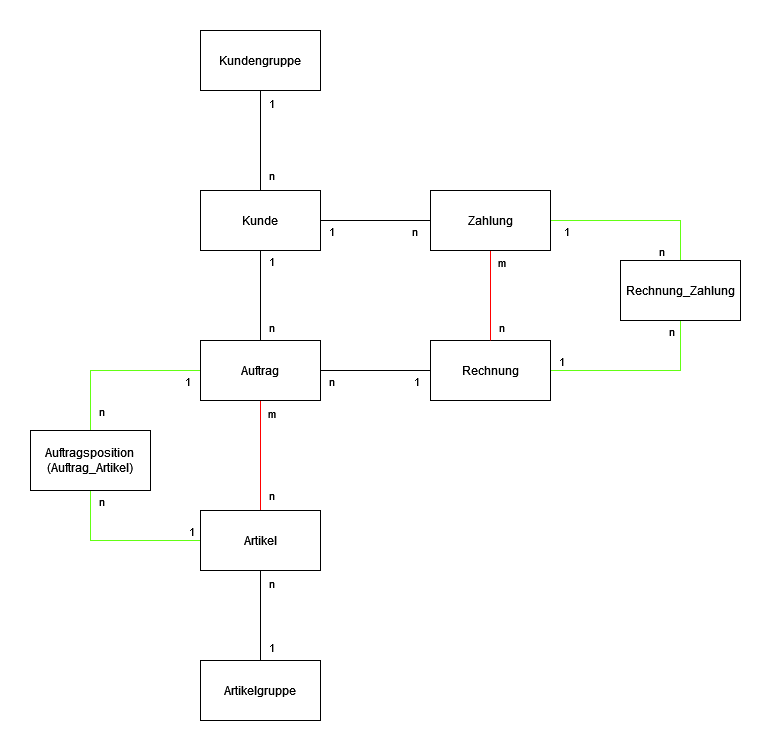

The diagram above was exported from draw.io. Its source (the exported page's mxGraphModel, read from the mxfile embedded in the PNG):
<mxGraphModel dx="1886" dy="808" grid="1" gridSize="10" guides="1" tooltips="1" connect="1" arrows="1" fold="1" page="1" pageScale="1" pageWidth="827" pageHeight="1169" math="0" shadow="0">
  <root>
    <mxCell id="0" />
    <mxCell id="1" parent="0" />
    <mxCell id="Y1YOpkolAp5KO1MOJE0u-9" style="edgeStyle=orthogonalEdgeStyle;rounded=0;orthogonalLoop=1;jettySize=auto;html=1;exitX=0.5;exitY=1;exitDx=0;exitDy=0;entryX=0.5;entryY=0;entryDx=0;entryDy=0;endArrow=none;endFill=0;" edge="1" parent="1" source="Y1YOpkolAp5KO1MOJE0u-1" target="Y1YOpkolAp5KO1MOJE0u-2">
      <mxGeometry relative="1" as="geometry" />
    </mxCell>
    <mxCell id="Y1YOpkolAp5KO1MOJE0u-10" value="n" style="edgeLabel;html=1;align=center;verticalAlign=middle;resizable=0;points=[];" vertex="1" connectable="0" parent="Y1YOpkolAp5KO1MOJE0u-9">
      <mxGeometry x="0.68" relative="1" as="geometry">
        <mxPoint x="10" as="offset" />
      </mxGeometry>
    </mxCell>
    <mxCell id="Y1YOpkolAp5KO1MOJE0u-11" value="1" style="edgeLabel;html=1;align=center;verticalAlign=middle;resizable=0;points=[];" vertex="1" connectable="0" parent="Y1YOpkolAp5KO1MOJE0u-9">
      <mxGeometry x="-0.76" y="2" relative="1" as="geometry">
        <mxPoint x="8" as="offset" />
      </mxGeometry>
    </mxCell>
    <mxCell id="Y1YOpkolAp5KO1MOJE0u-1" value="Kundengruppe" style="rounded=0;whiteSpace=wrap;html=1;" vertex="1" parent="1">
      <mxGeometry x="220" y="40" width="120" height="60" as="geometry" />
    </mxCell>
    <mxCell id="Y1YOpkolAp5KO1MOJE0u-12" style="edgeStyle=orthogonalEdgeStyle;rounded=0;orthogonalLoop=1;jettySize=auto;html=1;exitX=0.5;exitY=1;exitDx=0;exitDy=0;entryX=0.5;entryY=0;entryDx=0;entryDy=0;endArrow=none;endFill=0;" edge="1" parent="1" source="Y1YOpkolAp5KO1MOJE0u-2" target="Y1YOpkolAp5KO1MOJE0u-3">
      <mxGeometry relative="1" as="geometry" />
    </mxCell>
    <mxCell id="Y1YOpkolAp5KO1MOJE0u-13" value="1" style="edgeLabel;html=1;align=center;verticalAlign=middle;resizable=0;points=[];" vertex="1" connectable="0" parent="Y1YOpkolAp5KO1MOJE0u-12">
      <mxGeometry x="-0.7333" y="2" relative="1" as="geometry">
        <mxPoint x="8" y="-2" as="offset" />
      </mxGeometry>
    </mxCell>
    <mxCell id="Y1YOpkolAp5KO1MOJE0u-14" value="n" style="edgeLabel;html=1;align=center;verticalAlign=middle;resizable=0;points=[];" vertex="1" connectable="0" parent="Y1YOpkolAp5KO1MOJE0u-12">
      <mxGeometry x="0.6889" y="1" relative="1" as="geometry">
        <mxPoint x="9" as="offset" />
      </mxGeometry>
    </mxCell>
    <mxCell id="Y1YOpkolAp5KO1MOJE0u-24" style="edgeStyle=orthogonalEdgeStyle;rounded=0;orthogonalLoop=1;jettySize=auto;html=1;exitX=1;exitY=0.5;exitDx=0;exitDy=0;entryX=0;entryY=0.5;entryDx=0;entryDy=0;endArrow=none;endFill=0;" edge="1" parent="1" source="Y1YOpkolAp5KO1MOJE0u-2" target="Y1YOpkolAp5KO1MOJE0u-7">
      <mxGeometry relative="1" as="geometry" />
    </mxCell>
    <mxCell id="Y1YOpkolAp5KO1MOJE0u-25" value="1" style="edgeLabel;html=1;align=center;verticalAlign=middle;resizable=0;points=[];" vertex="1" connectable="0" parent="Y1YOpkolAp5KO1MOJE0u-24">
      <mxGeometry x="-0.7273" relative="1" as="geometry">
        <mxPoint x="-5" y="10" as="offset" />
      </mxGeometry>
    </mxCell>
    <mxCell id="Y1YOpkolAp5KO1MOJE0u-26" value="n" style="edgeLabel;html=1;align=center;verticalAlign=middle;resizable=0;points=[];" vertex="1" connectable="0" parent="Y1YOpkolAp5KO1MOJE0u-24">
      <mxGeometry x="0.6909" y="-1" relative="1" as="geometry">
        <mxPoint y="9" as="offset" />
      </mxGeometry>
    </mxCell>
    <mxCell id="Y1YOpkolAp5KO1MOJE0u-2" value="Kunde" style="rounded=0;whiteSpace=wrap;html=1;" vertex="1" parent="1">
      <mxGeometry x="220" y="200" width="120" height="60" as="geometry" />
    </mxCell>
    <mxCell id="Y1YOpkolAp5KO1MOJE0u-15" style="edgeStyle=orthogonalEdgeStyle;rounded=0;orthogonalLoop=1;jettySize=auto;html=1;exitX=0.5;exitY=1;exitDx=0;exitDy=0;endArrow=none;endFill=0;strokeColor=#FF0000;" edge="1" parent="1" source="Y1YOpkolAp5KO1MOJE0u-3" target="Y1YOpkolAp5KO1MOJE0u-4">
      <mxGeometry relative="1" as="geometry" />
    </mxCell>
    <mxCell id="Y1YOpkolAp5KO1MOJE0u-16" value="m" style="edgeLabel;html=1;align=center;verticalAlign=middle;resizable=0;points=[];" vertex="1" connectable="0" parent="Y1YOpkolAp5KO1MOJE0u-15">
      <mxGeometry x="-0.7818" y="-1" relative="1" as="geometry">
        <mxPoint x="11" as="offset" />
      </mxGeometry>
    </mxCell>
    <mxCell id="Y1YOpkolAp5KO1MOJE0u-17" value="n" style="edgeLabel;html=1;align=center;verticalAlign=middle;resizable=0;points=[];" vertex="1" connectable="0" parent="Y1YOpkolAp5KO1MOJE0u-15">
      <mxGeometry x="0.7091" y="-1" relative="1" as="geometry">
        <mxPoint x="11" as="offset" />
      </mxGeometry>
    </mxCell>
    <mxCell id="Y1YOpkolAp5KO1MOJE0u-21" style="edgeStyle=orthogonalEdgeStyle;rounded=0;orthogonalLoop=1;jettySize=auto;html=1;exitX=1;exitY=0.5;exitDx=0;exitDy=0;entryX=0;entryY=0.5;entryDx=0;entryDy=0;endArrow=none;endFill=0;" edge="1" parent="1" source="Y1YOpkolAp5KO1MOJE0u-3" target="Y1YOpkolAp5KO1MOJE0u-6">
      <mxGeometry relative="1" as="geometry" />
    </mxCell>
    <mxCell id="Y1YOpkolAp5KO1MOJE0u-22" value="n" style="edgeLabel;html=1;align=center;verticalAlign=middle;resizable=0;points=[];" vertex="1" connectable="0" parent="Y1YOpkolAp5KO1MOJE0u-21">
      <mxGeometry x="-0.7818" y="-1" relative="1" as="geometry">
        <mxPoint x="-2" y="9" as="offset" />
      </mxGeometry>
    </mxCell>
    <mxCell id="Y1YOpkolAp5KO1MOJE0u-23" value="1" style="edgeLabel;html=1;align=center;verticalAlign=middle;resizable=0;points=[];" vertex="1" connectable="0" parent="Y1YOpkolAp5KO1MOJE0u-21">
      <mxGeometry x="0.7273" y="1" relative="1" as="geometry">
        <mxPoint y="11" as="offset" />
      </mxGeometry>
    </mxCell>
    <mxCell id="Y1YOpkolAp5KO1MOJE0u-31" style="edgeStyle=orthogonalEdgeStyle;rounded=0;orthogonalLoop=1;jettySize=auto;html=1;exitX=0;exitY=0.5;exitDx=0;exitDy=0;entryX=0.5;entryY=0;entryDx=0;entryDy=0;strokeColor=#63FF14;endArrow=none;endFill=0;" edge="1" parent="1" source="Y1YOpkolAp5KO1MOJE0u-3" target="Y1YOpkolAp5KO1MOJE0u-30">
      <mxGeometry relative="1" as="geometry" />
    </mxCell>
    <mxCell id="Y1YOpkolAp5KO1MOJE0u-33" value="n" style="edgeLabel;html=1;align=center;verticalAlign=middle;resizable=0;points=[];" vertex="1" connectable="0" parent="Y1YOpkolAp5KO1MOJE0u-31">
      <mxGeometry x="0.7647" y="-1" relative="1" as="geometry">
        <mxPoint x="11" as="offset" />
      </mxGeometry>
    </mxCell>
    <mxCell id="Y1YOpkolAp5KO1MOJE0u-34" value="1" style="edgeLabel;html=1;align=center;verticalAlign=middle;resizable=0;points=[];" vertex="1" connectable="0" parent="Y1YOpkolAp5KO1MOJE0u-31">
      <mxGeometry x="-0.8353" y="-3" relative="1" as="geometry">
        <mxPoint y="13" as="offset" />
      </mxGeometry>
    </mxCell>
    <mxCell id="Y1YOpkolAp5KO1MOJE0u-3" value="Auftrag" style="rounded=0;whiteSpace=wrap;html=1;" vertex="1" parent="1">
      <mxGeometry x="220" y="350" width="120" height="60" as="geometry" />
    </mxCell>
    <mxCell id="Y1YOpkolAp5KO1MOJE0u-18" style="edgeStyle=orthogonalEdgeStyle;rounded=0;orthogonalLoop=1;jettySize=auto;html=1;exitX=0.5;exitY=1;exitDx=0;exitDy=0;entryX=0.5;entryY=0;entryDx=0;entryDy=0;endArrow=none;endFill=0;" edge="1" parent="1" source="Y1YOpkolAp5KO1MOJE0u-4" target="Y1YOpkolAp5KO1MOJE0u-5">
      <mxGeometry relative="1" as="geometry" />
    </mxCell>
    <mxCell id="Y1YOpkolAp5KO1MOJE0u-19" value="n" style="edgeLabel;html=1;align=center;verticalAlign=middle;resizable=0;points=[];" vertex="1" connectable="0" parent="Y1YOpkolAp5KO1MOJE0u-18">
      <mxGeometry x="-0.7333" y="1" relative="1" as="geometry">
        <mxPoint x="9" as="offset" />
      </mxGeometry>
    </mxCell>
    <mxCell id="Y1YOpkolAp5KO1MOJE0u-20" value="1" style="edgeLabel;html=1;align=center;verticalAlign=middle;resizable=0;points=[];" vertex="1" connectable="0" parent="Y1YOpkolAp5KO1MOJE0u-18">
      <mxGeometry x="0.6889" y="-1" relative="1" as="geometry">
        <mxPoint x="11" as="offset" />
      </mxGeometry>
    </mxCell>
    <mxCell id="Y1YOpkolAp5KO1MOJE0u-32" style="edgeStyle=orthogonalEdgeStyle;rounded=0;orthogonalLoop=1;jettySize=auto;html=1;entryX=0.5;entryY=1;entryDx=0;entryDy=0;strokeColor=#63FF14;endArrow=none;endFill=0;" edge="1" parent="1" source="Y1YOpkolAp5KO1MOJE0u-4" target="Y1YOpkolAp5KO1MOJE0u-30">
      <mxGeometry relative="1" as="geometry" />
    </mxCell>
    <mxCell id="Y1YOpkolAp5KO1MOJE0u-35" value="n" style="edgeLabel;html=1;align=center;verticalAlign=middle;resizable=0;points=[];" vertex="1" connectable="0" parent="Y1YOpkolAp5KO1MOJE0u-32">
      <mxGeometry x="0.575" y="2" relative="1" as="geometry">
        <mxPoint x="12" y="-24" as="offset" />
      </mxGeometry>
    </mxCell>
    <mxCell id="Y1YOpkolAp5KO1MOJE0u-36" value="1" style="edgeLabel;html=1;align=center;verticalAlign=middle;resizable=0;points=[];" vertex="1" connectable="0" parent="Y1YOpkolAp5KO1MOJE0u-32">
      <mxGeometry x="-0.7625" relative="1" as="geometry">
        <mxPoint x="9" y="-10" as="offset" />
      </mxGeometry>
    </mxCell>
    <mxCell id="Y1YOpkolAp5KO1MOJE0u-4" value="Artikel" style="rounded=0;whiteSpace=wrap;html=1;" vertex="1" parent="1">
      <mxGeometry x="220" y="520" width="120" height="60" as="geometry" />
    </mxCell>
    <mxCell id="Y1YOpkolAp5KO1MOJE0u-5" value="Artikelgruppe" style="rounded=0;whiteSpace=wrap;html=1;" vertex="1" parent="1">
      <mxGeometry x="220" y="670" width="120" height="60" as="geometry" />
    </mxCell>
    <mxCell id="Y1YOpkolAp5KO1MOJE0u-39" style="edgeStyle=orthogonalEdgeStyle;rounded=0;orthogonalLoop=1;jettySize=auto;html=1;exitX=1;exitY=0.5;exitDx=0;exitDy=0;entryX=0.5;entryY=1;entryDx=0;entryDy=0;strokeColor=#63FF14;endArrow=none;endFill=0;" edge="1" parent="1" source="Y1YOpkolAp5KO1MOJE0u-6" target="Y1YOpkolAp5KO1MOJE0u-37">
      <mxGeometry relative="1" as="geometry" />
    </mxCell>
    <mxCell id="Y1YOpkolAp5KO1MOJE0u-42" value="1" style="edgeLabel;html=1;align=center;verticalAlign=middle;resizable=0;points=[];" vertex="1" connectable="0" parent="Y1YOpkolAp5KO1MOJE0u-39">
      <mxGeometry x="-0.8111" y="-1" relative="1" as="geometry">
        <mxPoint x="-7" y="-11" as="offset" />
      </mxGeometry>
    </mxCell>
    <mxCell id="Y1YOpkolAp5KO1MOJE0u-43" value="n" style="edgeLabel;html=1;align=center;verticalAlign=middle;resizable=0;points=[];" vertex="1" connectable="0" parent="Y1YOpkolAp5KO1MOJE0u-39">
      <mxGeometry x="0.5556" y="2" relative="1" as="geometry">
        <mxPoint x="-8" y="-30" as="offset" />
      </mxGeometry>
    </mxCell>
    <mxCell id="Y1YOpkolAp5KO1MOJE0u-6" value="Rechnung" style="rounded=0;whiteSpace=wrap;html=1;" vertex="1" parent="1">
      <mxGeometry x="450" y="350" width="120" height="60" as="geometry" />
    </mxCell>
    <mxCell id="Y1YOpkolAp5KO1MOJE0u-27" style="edgeStyle=orthogonalEdgeStyle;rounded=0;orthogonalLoop=1;jettySize=auto;html=1;exitX=0.5;exitY=1;exitDx=0;exitDy=0;entryX=0.5;entryY=0;entryDx=0;entryDy=0;endArrow=none;endFill=0;strokeColor=#FF0000;" edge="1" parent="1" source="Y1YOpkolAp5KO1MOJE0u-7" target="Y1YOpkolAp5KO1MOJE0u-6">
      <mxGeometry relative="1" as="geometry" />
    </mxCell>
    <mxCell id="Y1YOpkolAp5KO1MOJE0u-28" value="m" style="edgeLabel;html=1;align=center;verticalAlign=middle;resizable=0;points=[];" vertex="1" connectable="0" parent="Y1YOpkolAp5KO1MOJE0u-27">
      <mxGeometry x="-0.7556" y="2" relative="1" as="geometry">
        <mxPoint x="8" as="offset" />
      </mxGeometry>
    </mxCell>
    <mxCell id="Y1YOpkolAp5KO1MOJE0u-29" value="n" style="edgeLabel;html=1;align=center;verticalAlign=middle;resizable=0;points=[];" vertex="1" connectable="0" parent="Y1YOpkolAp5KO1MOJE0u-27">
      <mxGeometry x="0.6889" relative="1" as="geometry">
        <mxPoint x="10" as="offset" />
      </mxGeometry>
    </mxCell>
    <mxCell id="Y1YOpkolAp5KO1MOJE0u-38" style="edgeStyle=orthogonalEdgeStyle;rounded=0;orthogonalLoop=1;jettySize=auto;html=1;exitX=1;exitY=0.5;exitDx=0;exitDy=0;entryX=0.5;entryY=0;entryDx=0;entryDy=0;strokeColor=#63FF14;endArrow=none;endFill=0;" edge="1" parent="1" source="Y1YOpkolAp5KO1MOJE0u-7" target="Y1YOpkolAp5KO1MOJE0u-37">
      <mxGeometry relative="1" as="geometry" />
    </mxCell>
    <mxCell id="Y1YOpkolAp5KO1MOJE0u-40" value="1" style="edgeLabel;html=1;align=center;verticalAlign=middle;resizable=0;points=[];" vertex="1" connectable="0" parent="Y1YOpkolAp5KO1MOJE0u-38">
      <mxGeometry x="-0.8235" y="-2" relative="1" as="geometry">
        <mxPoint y="8" as="offset" />
      </mxGeometry>
    </mxCell>
    <mxCell id="Y1YOpkolAp5KO1MOJE0u-41" value="n" style="edgeLabel;html=1;align=center;verticalAlign=middle;resizable=0;points=[];" vertex="1" connectable="0" parent="Y1YOpkolAp5KO1MOJE0u-38">
      <mxGeometry x="0.6" y="-1" relative="1" as="geometry">
        <mxPoint x="-19" y="24" as="offset" />
      </mxGeometry>
    </mxCell>
    <mxCell id="Y1YOpkolAp5KO1MOJE0u-7" value="Zahlung" style="rounded=0;whiteSpace=wrap;html=1;" vertex="1" parent="1">
      <mxGeometry x="450" y="200" width="120" height="60" as="geometry" />
    </mxCell>
    <mxCell id="Y1YOpkolAp5KO1MOJE0u-30" value="Auftragsposition&lt;br&gt;(Auftrag_Artikel)" style="rounded=0;whiteSpace=wrap;html=1;" vertex="1" parent="1">
      <mxGeometry x="50" y="440" width="120" height="60" as="geometry" />
    </mxCell>
    <mxCell id="Y1YOpkolAp5KO1MOJE0u-37" value="Rechnung_Zahlung" style="rounded=0;whiteSpace=wrap;html=1;" vertex="1" parent="1">
      <mxGeometry x="640" y="270" width="120" height="60" as="geometry" />
    </mxCell>
  </root>
</mxGraphModel>